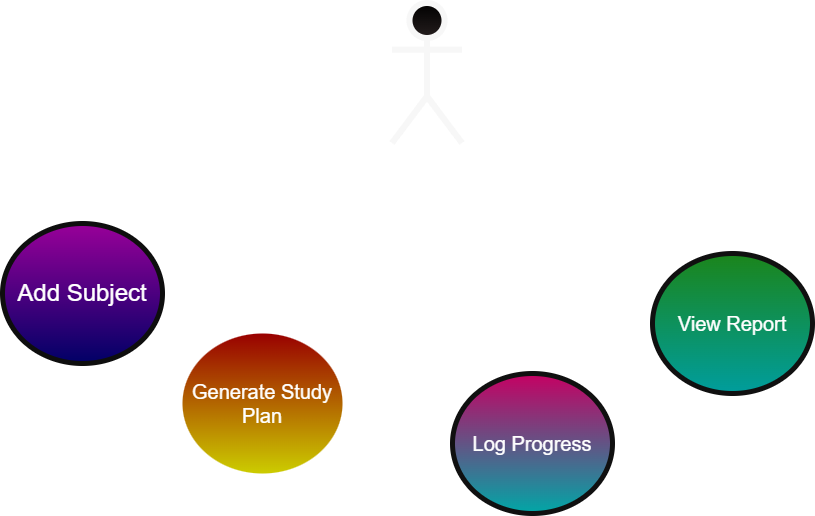

The diagram above was exported from draw.io. Its source (the exported page's mxGraphModel, read from the mxfile embedded in the PNG):
<mxGraphModel dx="1042" dy="562" grid="1" gridSize="10" guides="1" tooltips="1" connect="1" arrows="1" fold="1" page="1" pageScale="1" pageWidth="850" pageHeight="1100" math="0" shadow="0">
  <root>
    <mxCell id="0" />
    <mxCell id="1" parent="0" />
    <mxCell id="bz_Tp8U_GhCnu3r3pVvw-6" edge="1" parent="1" source="bz_Tp8U_GhCnu3r3pVvw-1" style="edgeStyle=orthogonalEdgeStyle;rounded=0;orthogonalLoop=1;jettySize=auto;html=1;exitX=0;exitY=1;exitDx=0;exitDy=0;exitPerimeter=0;curved=1;" target="bz_Tp8U_GhCnu3r3pVvw-4">
      <mxGeometry relative="1" as="geometry">
        <Array as="points">
          <mxPoint x="380" y="170" />
          <mxPoint x="380" y="210" />
          <mxPoint x="100" y="210" />
        </Array>
      </mxGeometry>
    </mxCell>
    <mxCell id="bz_Tp8U_GhCnu3r3pVvw-8" edge="1" parent="1" source="bz_Tp8U_GhCnu3r3pVvw-1" style="edgeStyle=orthogonalEdgeStyle;rounded=0;orthogonalLoop=1;jettySize=auto;html=1;exitX=0;exitY=1;exitDx=0;exitDy=0;exitPerimeter=0;elbow=vertical;curved=1;" target="bz_Tp8U_GhCnu3r3pVvw-7">
      <mxGeometry relative="1" as="geometry">
        <Array as="points">
          <mxPoint x="420" y="300" />
          <mxPoint x="280" y="300" />
        </Array>
      </mxGeometry>
    </mxCell>
    <mxCell id="bz_Tp8U_GhCnu3r3pVvw-10" edge="1" parent="1" source="bz_Tp8U_GhCnu3r3pVvw-1" style="edgeStyle=orthogonalEdgeStyle;rounded=0;orthogonalLoop=1;jettySize=auto;html=1;exitX=1;exitY=1;exitDx=0;exitDy=0;exitPerimeter=0;curved=1;" target="bz_Tp8U_GhCnu3r3pVvw-9">
      <mxGeometry relative="1" as="geometry">
        <Array as="points">
          <mxPoint x="480" y="320" />
          <mxPoint x="550" y="320" />
        </Array>
      </mxGeometry>
    </mxCell>
    <mxCell id="bz_Tp8U_GhCnu3r3pVvw-12" edge="1" parent="1" source="bz_Tp8U_GhCnu3r3pVvw-1" style="edgeStyle=orthogonalEdgeStyle;rounded=0;orthogonalLoop=1;jettySize=auto;html=1;exitX=1;exitY=1;exitDx=0;exitDy=0;exitPerimeter=0;curved=1;" target="bz_Tp8U_GhCnu3r3pVvw-11">
      <mxGeometry relative="1" as="geometry">
        <Array as="points">
          <mxPoint x="510" y="170" />
          <mxPoint x="510" y="260" />
          <mxPoint x="750" y="260" />
        </Array>
      </mxGeometry>
    </mxCell>
    <mxCell id="bz_Tp8U_GhCnu3r3pVvw-1" parent="1" style="shape=umlActor;verticalLabelPosition=bottom;verticalAlign=top;html=1;outlineConnect=0;fontSize=16;strokeWidth=6;fillColor=light-dark(#F5F5F5,#000000);gradientColor=light-dark(#b3b3b3, #251e1e);strokeColor=light-dark(#666666,#F7F7F7);" value="User" vertex="1">
      <mxGeometry height="140" width="70" x="410" y="30" as="geometry" />
    </mxCell>
    <mxCell id="bz_Tp8U_GhCnu3r3pVvw-4" parent="1" style="ellipse;whiteSpace=wrap;html=1;verticalAlign=middle;align=center;strokeWidth=5;fontSize=24;gradientColor=light-dark(#000000,#000066);fillColor=light-dark(#FFFFFF,#990099);strokeColor=light-dark(#000000,#0E0E0E);" value="&lt;font&gt;Add Subject&lt;/font&gt;" vertex="1">
      <mxGeometry height="140" width="160" x="20" y="250" as="geometry" />
    </mxCell>
    <mxCell id="bz_Tp8U_GhCnu3r3pVvw-7" parent="1" style="ellipse;whiteSpace=wrap;html=1;strokeWidth=5;fontSize=20;strokeColor=light-dark(default, #291e1e);gradientColor=light-dark(#000000,#CCCC00);fillColor=light-dark(#000000,#990000);" value="Generate Study Plan" vertex="1">
      <mxGeometry height="140" width="160" x="200" y="360" as="geometry" />
    </mxCell>
    <mxCell id="bz_Tp8U_GhCnu3r3pVvw-9" parent="1" style="ellipse;whiteSpace=wrap;html=1;strokeWidth=5;fontSize=20;gradientColor=light-dark(#000000,#00A7A7);fillColor=light-dark(#FFFFFF,#C60063);strokeColor=light-dark(#000000,#101010);" value="Log Progress" vertex="1">
      <mxGeometry height="140" width="160" x="470" y="400" as="geometry" />
    </mxCell>
    <mxCell id="bz_Tp8U_GhCnu3r3pVvw-11" parent="1" style="ellipse;whiteSpace=wrap;html=1;strokeWidth=5;fontSize=20;gradientColor=light-dark(#000000,#009D9D);fillColor=light-dark(#FFFFFF,#1B851B);strokeColor=light-dark(#000000,#101010);" value="View Report" vertex="1">
      <mxGeometry height="140" width="160" x="670" y="280" as="geometry" />
    </mxCell>
  </root>
</mxGraphModel>